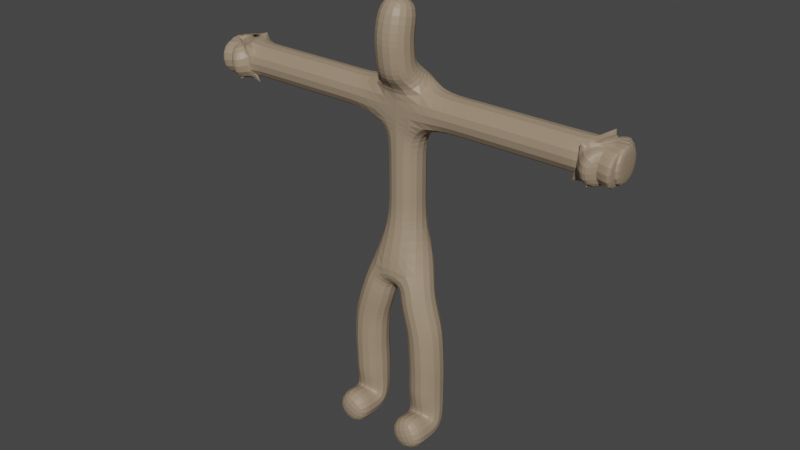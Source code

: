 # Source: player_base.blend  (saved by Blender 3.0.42; exported with 4.5.12 LTS)
import bpy
from mathutils import Matrix  # noqa: F401  (used for matrix-valued properties, if any)

bpy.ops.wm.read_factory_settings(use_empty=True)
scene = bpy.context.scene
scene.name = 'Scene'

# ---- collections
col_collection = bpy.data.collections.new('Collection'); scene.collection.children.link(col_collection)

# ---- materials (node trees are filled in below, after node groups)
mat_material_001 = bpy.data.materials.new('Material.001')
mat_material_001.use_transparent_shadow = False

# ---- material node trees
mat_material_001.use_nodes = True; mat_material_001.node_tree.nodes.clear()
_N = mat_material_001.node_tree.nodes; _L = mat_material_001.node_tree.links
n0 = _N.new('ShaderNodeBsdfPrincipled'); n0.name = 'Principled BSDF'; n0.location = (10, 300)
n0.distribution = 'GGX'
n0.subsurface_method = 'RANDOM_WALK_SKIN'
n0.inputs[0].default_value = (0.3424, 0.2575, 0.1728, 1.0)
n0.inputs[3].default_value = 1.45
n0.inputs[27].default_value = (0.0, 0.0, 0.0, 1.0)
n0.inputs[28].default_value = 1.0
n1 = _N.new('ShaderNodeOutputMaterial'); n1.name = 'Material Output'; n1.location = (300, 300)
_L.new(n0.outputs[0], n1.inputs[0])
n1.is_active_output = True

# ---- world
world_world = bpy.data.worlds.new('World'); scene.world = world_world
world_world.use_nodes = True; world_world.node_tree.nodes.clear()
_N = world_world.node_tree.nodes; _L = world_world.node_tree.links
n0 = _N.new('ShaderNodeOutputWorld'); n0.name = 'World Output'; n0.location = (300, 300)
n1 = _N.new('ShaderNodeBackground'); n1.name = 'Background'; n1.location = (10, 300)
n1.inputs[0].default_value = (0.05088, 0.05088, 0.05088, 1.0)
_L.new(n1.outputs[0], n0.inputs[0])
n0.is_active_output = True
world_world.color = (0.05088, 0.05088, 0.05088)
world_world.use_sun_shadow = False
world_world.sun_shadow_jitter_overblur = 0.0

# ---- meshes
me_plane = bpy.data.meshes.new('Plane')
me_plane.from_pydata([(0.0, 0.0, 0.0), (0.0, 0.0, 1.986), (0.0, 0.0, 1.163), (0.4446, -0.1793, -1.013), (0.4636, -0.1622, -2.022), (1.399, 0.0, 1.986), (2.311, 0.0, 1.986), (-0.00159, -0.2258, 2.455), (0.02412, -0.2704, 2.913), (0.0494, -0.1413, 3.364), (0.0, 0.0, 2.293), (2.666, -0.0004383, 1.987), (2.748, 0.1234, 2.005), (2.785, 0.06371, 2.003), (2.791, -0.09012, 1.981), (2.738, -0.1612, 1.961), (2.788, -0.009422, 1.995), (2.928, 0.1585, 1.983), (2.986, 0.09022, 1.986), (3.004, -0.09082, 1.966), (2.868, -0.2232, 1.942), (3.042, 0.004333, 1.989), (2.684, -0.08849, 1.966), (2.838, 0.141, 1.994), (2.883, 0.1497, 1.989), (2.885, 0.07696, 1.995), (2.936, 0.08359, 1.99), (2.915, -0.002545, 1.992), (2.979, 0.0008939, 1.99), (2.898, -0.09047, 1.974), (2.951, -0.09064, 1.97), (2.505, 0.0, 1.986), (0.4738, -0.1463, -2.461), (0.4738, -0.7107, -2.461), (0.01127, -0.244, 2.684), (0.2577, -0.1226, -0.3945), (0.4747, -0.1757, -1.515), (0.3066, -0.1782, -0.6018), (0.4691, -0.1592, -1.769)], [(2, 1), (0, 2), (35, 0), (33, 32), (1, 5), (5, 6), (10, 7), (34, 8), (8, 9), (1, 10), (31, 11), (11, 12), (11, 13), (11, 14), (22, 15), (11, 16), (24, 17), (26, 18), (30, 19), (15, 20), (28, 21), (11, 22), (12, 23), (23, 24), (13, 25), (25, 26), (16, 27), (27, 28), (14, 29), (29, 30), (6, 31), (36, 3), (32, 4), (7, 34), (37, 35), (38, 36), (3, 37), (4, 38)], [])
_uv = me_plane.uv_layers.new(name='UVMap')
_uv.uv.foreach_set('vector', [])
me_plane.materials.append(mat_material_001)
me_plane.use_remesh_fix_poles = True
me_plane.use_remesh_preserve_attributes = False
me_plane.update()

# ---- objects
ob_plane = bpy.data.objects.new('Plane', me_plane)

# ---- transforms, parenting, visibility, modifiers, constraints
ob_plane.location = (0.0, 0.0, 0.0)
_m = ob_plane.modifiers.new('Mirror', 'MIRROR')
_m.merge_threshold = 0.1
_m = ob_plane.modifiers.new('Skin', 'SKIN')
_m = ob_plane.modifiers.new('Subdivision', 'SUBSURF')
_m.levels = 2

# ---- collection membership
col_collection.objects.link(ob_plane)

# ---- scene / render settings (as saved in the file)
scene.frame_start = 1; scene.frame_end = 250; scene.frame_set(1)
scene.render.engine = 'BLENDER_EEVEE_NEXT'
scene.cycles.sampling_pattern = 'TABULATED_SOBOL'
scene.cycles.use_light_tree = False
scene.view_settings.view_transform = 'Filmic'
bpy.context.view_layer.update()

# ---- added for rendering (the .blend has no active camera and no usable light): camera, sun
cam_auto = bpy.data.cameras.new('AutoCamera')
cam_auto.lens = 50.0
cam_auto.sensor_width = 36.0
cam_auto.clip_end = 1000.0
ob_auto_camera = bpy.data.objects.new('AutoCamera', cam_auto)
scene.collection.objects.link(ob_auto_camera)
ob_auto_camera.location = (8.08003, -9.85365, 6.8164)
ob_auto_camera.rotation_euler = (1.09748, -7.21219e-08, 0.694738)
scene.camera = ob_auto_camera
light_auto_sun = bpy.data.lights.new('AutoSun', 'SUN')
light_auto_sun.energy = 3.0
light_auto_sun.angle = 0.0523599
ob_auto_sun = bpy.data.objects.new('AutoSun', light_auto_sun)
scene.collection.objects.link(ob_auto_sun)
ob_auto_sun.rotation_euler = (0.872665, 0.174533, 0.523599)
bpy.context.view_layer.update()
